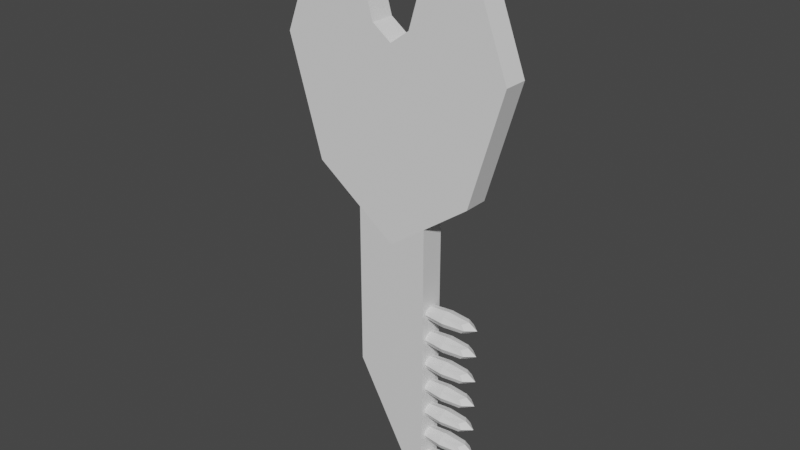 # Source: key.blend  (saved by Blender 2.80.75; exported with 4.5.12 LTS)
import bpy
from mathutils import Matrix  # noqa: F401  (used for matrix-valued properties, if any)

bpy.ops.wm.read_factory_settings(use_empty=True)
scene = bpy.context.scene
scene.name = 'Scene'

# ---- collections
col_collection = bpy.data.collections.new('Collection'); scene.collection.children.link(col_collection)

# ---- materials (node trees are filled in below, after node groups)
mat_material = bpy.data.materials.new('Material')
mat_material.alpha_threshold = 0.0
mat_material.use_transparent_shadow = False
mat_material.line_color = (0.0, 0.0, 0.0, 1.0)

# ---- material node trees
mat_material.use_nodes = True; mat_material.node_tree.nodes.clear()
_N = mat_material.node_tree.nodes; _L = mat_material.node_tree.links
n0 = _N.new('ShaderNodeOutputMaterial'); n0.name = 'Material Output'; n0.location = (300, 300)
n1 = _N.new('ShaderNodeBsdfPrincipled'); n1.name = 'Principled BSDF'; n1.location = (10, 300)
n1.distribution = 'GGX'
n1.subsurface_method = 'BURLEY'
n1.inputs[2].default_value = 0.4
n1.inputs[3].default_value = 1.45
n1.inputs[27].default_value = (0.0, 0.0, 0.0, 1.0)
n1.inputs[28].default_value = 1.0
_L.new(n1.outputs[0], n0.inputs[0])
n0.is_active_output = True

# ---- world
world_world = bpy.data.worlds.new('World'); scene.world = world_world
world_world.use_nodes = True; world_world.node_tree.nodes.clear()
_N = world_world.node_tree.nodes; _L = world_world.node_tree.links
n0 = _N.new('ShaderNodeOutputWorld'); n0.name = 'World Output'; n0.location = (300, 300)
n1 = _N.new('ShaderNodeBackground'); n1.name = 'Background'; n1.location = (10, 300)
n1.inputs[0].default_value = (0.05088, 0.05088, 0.05088, 1.0)
_L.new(n1.outputs[0], n0.inputs[0])
n0.is_active_output = True
world_world.color = (0.05088, 0.05088, 0.05088)
world_world.use_sun_shadow = False
world_world.sun_shadow_jitter_overblur = 0.0

# ---- meshes
me_cube = bpy.data.meshes.new('Cube')
me_cube.from_pydata([(0.02632, 0.008708, 0.1513), (0.02632, 0.008708, -0.1495), (0.02632, -0.008708, 0.1513), (0.02632, -0.008708, -0.1495), (-0.02632, 0.008708, 0.1513), (-0.02632, 0.008708, -0.05462), (-0.02632, -0.008708, 0.1513), (-0.02632, -0.008708, -0.05462)], [], [(0, 4, 6, 2), (3, 2, 6, 7), (7, 6, 4, 5), (5, 1, 3, 7), (1, 0, 2, 3), (5, 4, 0, 1)])
_uv = me_cube.uv_layers.new(name='UVMap')
_uv.uv.foreach_set('vector', [0.375, 0.0, 0.625, 0.0, 0.625, 0.25, 0.375, 0.25, 0.375, 0.25, 0.625, 0.25, 0.625, 0.5, 0.375, 0.5, 0.375, 0.5, 0.625, 0.5, 0.625, 0.75, 0.375, 0.75, 0.375, 0.75, 0.625, 0.75, 0.625, 1.0, 0.375, 1.0, 0.125, 0.5, 0.375, 0.5, 0.375, 0.75, 0.125, 0.75, 0.625, 0.5, 0.875, 0.5, 0.875, 0.75, 0.625, 0.75])
me_cube.materials.append(mat_material)
me_cube.use_remesh_preserve_volume = False
me_cube.use_remesh_preserve_attributes = False
me_cube.use_mirror_vertex_groups = False
me_cube.update()
me_cylinder = bpy.data.meshes.new('Cylinder')
me_cylinder.from_pydata([(0.0, 0.008738, 0.2563), (0.0, -0.008738, 0.2563), (0.0589, 0.008738, 0.2319), (0.0589, -0.008738, 0.2319), (0.0833, 0.008738, 0.1677), (0.0833, -0.008738, 0.1677), (0.0589, 0.008738, 0.08556), (0.0589, -0.008738, 0.08556), (-7.283e-09, 0.008738, 0.04261), (-7.283e-09, -0.008738, 0.04261), (-0.0589, 0.008738, 0.08556), (-0.0589, -0.008738, 0.08556), (-0.0833, 0.008738, 0.1677), (-0.0833, -0.008738, 0.1677), (-0.0589, 0.008738, 0.2319), (-0.0589, -0.008738, 0.2319), (0.0137, -0.008738, 0.2206), (0.0137, 0.008738, 0.2206), (0.01938, -0.008738, 0.2057), (0.01938, 0.008738, 0.2057), (-0.0137, 0.008738, 0.1866), (-0.0137, -0.008738, 0.1866), (0.0137, 0.008738, 0.1866), (0.0137, -0.008738, 0.1866), (0.0, -0.008738, 0.2263), (0.0, 0.008738, 0.2263), (-0.01938, 0.008738, 0.2057), (-0.01938, -0.008738, 0.2057), (-0.0137, -0.008738, 0.2206), (-0.0137, 0.008738, 0.2206), (-1.694e-09, 0.008738, 0.1766), (-1.694e-09, -0.008738, 0.1766)], [], [(0, 1, 3, 2), (2, 3, 5, 4), (4, 5, 7, 6), (6, 7, 9, 8), (8, 9, 11, 10), (10, 11, 13, 12), (3, 18, 23, 31, 21, 27, 15, 13, 11, 9, 7, 5), (12, 13, 15, 14), (14, 15, 1, 0), (0, 2, 19, 17, 25, 29, 26, 14), (29, 28, 27, 26), (15, 27, 28, 24, 16, 18, 3, 1), (19, 18, 16, 17), (26, 27, 21, 20), (22, 23, 18, 19), (30, 31, 23, 22), (25, 24, 28, 29), (17, 16, 24, 25), (20, 21, 31, 30), (14, 26, 20, 30, 22, 19, 2, 4, 6, 8, 10, 12)])
_uv = me_cylinder.uv_layers.new(name='UVMap')
_uv.uv.foreach_set('vector', [1.0, 0.5, 1.0, 1.0, 0.875, 1.0, 0.875, 0.5, 0.875, 0.5, 0.875, 1.0, 0.75, 1.0, 0.75, 0.5, 0.75, 0.5, 0.75, 1.0, 0.625, 1.0, 0.625, 0.5, 0.625, 0.5, 0.625, 1.0, 0.5, 1.0, 0.5, 0.5, 0.5, 0.5, 0.5, 1.0, 0.375, 1.0, 0.375, 0.5, 0.375, 0.5, 0.375, 1.0, 0.25, 1.0, 0.25, 0.5, 0.4197, 0.4197, 0.3058, 0.3588, 0.2895, 0.3123, 0.25, 0.2888, 0.2105, 0.3123, 0.1942, 0.3588, 0.08029, 0.4197, 0.01, 0.25, 0.08029, 0.08029, 0.25, 0.01, 0.4197, 0.08029, 0.49, 0.25, 0.25, 0.5, 0.25, 1.0, 0.125, 1.0, 0.125, 0.5, 0.125, 0.5, 0.125, 1.0, 0.0, 1.0, 0.0, 0.5, 0.75, 0.49, 0.9197, 0.4197, 0.8058, 0.3588, 0.7895, 0.3967, 0.75, 0.4117, 0.7105, 0.3967, 0.6942, 0.3588, 0.5803, 0.4197, 0.125, 0.6228, 0.125, 0.8772, 0.25, 0.8772, 0.25, 0.6228, 0.08029, 0.4197, 0.1942, 0.3588, 0.2105, 0.3967, 0.25, 0.4117, 0.2895, 0.3967, 0.3058, 0.3588, 0.4197, 0.4197, 0.25, 0.49, 0.75, 0.6228, 0.75, 0.8772, 0.875, 0.8772, 0.875, 0.6228, 0.25, 0.6228, 0.25, 0.8772, 0.375, 0.8772, 0.375, 0.6228, 0.625, 0.6228, 0.625, 0.8772, 0.75, 0.8772, 0.75, 0.6228, 0.5, 0.6228, 0.5, 0.8772, 0.625, 0.8772, 0.625, 0.6228, 0.0, 0.6228, 0.0, 0.8772, 0.125, 0.8772, 0.125, 0.6228, 0.875, 0.6228, 0.875, 0.8772, 1.0, 0.8772, 1.0, 0.6228, 0.375, 0.6228, 0.375, 0.8772, 0.5, 0.8772, 0.5, 0.6228, 0.5803, 0.4197, 0.6942, 0.3588, 0.7105, 0.3123, 0.75, 0.2888, 0.7895, 0.3123, 0.8058, 0.3588, 0.9197, 0.4197, 0.99, 0.25, 0.9197, 0.08029, 0.75, 0.01, 0.5803, 0.08029, 0.51, 0.25])
me_cylinder.use_remesh_preserve_volume = False
me_cylinder.use_remesh_preserve_attributes = False
me_cylinder.use_mirror_vertex_groups = False
me_cylinder.update()
me_cube_001 = bpy.data.meshes.new('Cube.001')
me_cube_001.from_pydata([(0.02628, -0.004256, -0.1205), (0.02628, -0.004256, -0.1141), (0.02628, 0.004256, -0.1205), (0.02628, 0.004256, -0.1141), (0.05401, -0.004256, -0.1205), (0.05401, -0.004256, -0.1141), (0.05401, 0.004256, -0.1205), (0.05401, 0.004256, -0.1141), (0.02324, 8.738e-09, -0.1212), (0.02324, -0.005188, -0.1173), (0.02324, 8.675e-09, -0.1134), (0.02324, 0.005188, -0.1173), (0.04014, 0.005188, -0.1212), (0.04014, 0.005188, -0.1134), (0.05704, 0.005188, -0.1173), (0.05704, 8.587e-09, -0.1212), (0.05704, 8.714e-09, -0.1134), (0.05704, -0.005188, -0.1173), (0.04014, -0.005188, -0.1212), (0.04014, -0.005188, -0.1134), (0.01687, 8.627e-09, -0.1173), (0.04014, 0.007146, -0.1173), (0.06342, 8.619e-09, -0.1173), (0.04014, -0.007146, -0.1173), (0.04014, 8.682e-09, -0.1227), (0.04014, 8.611e-09, -0.1119), (0.02628, -0.004256, -0.1012), (0.02628, -0.004256, -0.09478), (0.02628, 0.004256, -0.1012), (0.02628, 0.004256, -0.09478), (0.05401, -0.004256, -0.1012), (0.05401, -0.004256, -0.09478), (0.05401, 0.004256, -0.1012), (0.05401, 0.004256, -0.09478), (0.02324, 8.738e-09, -0.1019), (0.02324, -0.005188, -0.09798), (0.02324, 8.675e-09, -0.09408), (0.02324, 0.005188, -0.09798), (0.04014, 0.005188, -0.1019), (0.04014, 0.005188, -0.09408), (0.05704, 0.005188, -0.09798), (0.05704, 8.587e-09, -0.1019), (0.05704, 8.714e-09, -0.09408), (0.05704, -0.005188, -0.09798), (0.04014, -0.005188, -0.1019), (0.04014, -0.005188, -0.09408), (0.01687, 8.627e-09, -0.09798), (0.04014, 0.007146, -0.09798), (0.06342, 8.619e-09, -0.09798), (0.04014, -0.007146, -0.09798), (0.04014, 8.682e-09, -0.1033), (0.04014, 8.611e-09, -0.09261), (0.02628, -0.004256, -0.08185), (0.02628, -0.004256, -0.07545), (0.02628, 0.004256, -0.08185), (0.02628, 0.004256, -0.07545), (0.05401, -0.004256, -0.08185), (0.05401, -0.004256, -0.07545), (0.05401, 0.004256, -0.08185), (0.05401, 0.004256, -0.07545), (0.02324, 8.738e-09, -0.08255), (0.02324, -0.005188, -0.07865), (0.02324, 8.675e-09, -0.07475), (0.02324, 0.005188, -0.07865), (0.04014, 0.005188, -0.08255), (0.04014, 0.005188, -0.07475), (0.05704, 0.005188, -0.07865), (0.05704, 8.587e-09, -0.08255), (0.05704, 8.714e-09, -0.07475), (0.05704, -0.005188, -0.07865), (0.04014, -0.005188, -0.08255), (0.04014, -0.005188, -0.07475), (0.01687, 8.627e-09, -0.07865), (0.04014, 0.007146, -0.07865), (0.06342, 8.619e-09, -0.07865), (0.04014, -0.007146, -0.07865), (0.04014, 8.682e-09, -0.08402), (0.04014, 8.611e-09, -0.07328), (0.02628, -0.004256, -0.06252), (0.02628, -0.004256, -0.05613), (0.02628, 0.004256, -0.06252), (0.02628, 0.004256, -0.05613), (0.05401, -0.004256, -0.06252), (0.05401, -0.004256, -0.05613), (0.05401, 0.004256, -0.06252), (0.05401, 0.004256, -0.05613), (0.02324, 8.738e-09, -0.06322), (0.02324, -0.005188, -0.05933), (0.02324, 8.675e-09, -0.05543), (0.02324, 0.005188, -0.05933), (0.04014, 0.005188, -0.06322), (0.04014, 0.005188, -0.05543), (0.05704, 0.005188, -0.05933), (0.05704, 8.587e-09, -0.06322), (0.05704, 8.714e-09, -0.05543), (0.05704, -0.005188, -0.05933), (0.04014, -0.005188, -0.06322), (0.04014, -0.005188, -0.05543), (0.01687, 8.627e-09, -0.05933), (0.04014, 0.007146, -0.05933), (0.06342, 8.619e-09, -0.05933), (0.04014, -0.007146, -0.05933), (0.04014, 8.682e-09, -0.06469), (0.04014, 8.611e-09, -0.05396), (0.02628, -0.004256, -0.0432), (0.02628, -0.004256, -0.0368), (0.02628, 0.004256, -0.0432), (0.02628, 0.004256, -0.0368), (0.05401, -0.004256, -0.0432), (0.05401, -0.004256, -0.0368), (0.05401, 0.004256, -0.0432), (0.05401, 0.004256, -0.0368), (0.02324, 8.738e-09, -0.0439), (0.02324, -0.005188, -0.04), (0.02324, 8.675e-09, -0.0361), (0.02324, 0.005188, -0.04), (0.04014, 0.005188, -0.0439), (0.04014, 0.005188, -0.0361), (0.05704, 0.005188, -0.04), (0.05704, 8.587e-09, -0.0439), (0.05704, 8.714e-09, -0.0361), (0.05704, -0.005188, -0.04), (0.04014, -0.005188, -0.0439), (0.04014, -0.005188, -0.0361), (0.01687, 8.627e-09, -0.04), (0.04014, 0.007146, -0.04), (0.06342, 8.619e-09, -0.04), (0.04014, -0.007146, -0.04), (0.04014, 8.682e-09, -0.04537), (0.04014, 8.611e-09, -0.03463), (0.02628, -0.004256, -0.02387), (0.02628, -0.004256, -0.01748), (0.02628, 0.004256, -0.02387), (0.02628, 0.004256, -0.01748), (0.05401, -0.004256, -0.02387), (0.05401, -0.004256, -0.01748), (0.05401, 0.004256, -0.02387), (0.05401, 0.004256, -0.01748), (0.02324, 8.738e-09, -0.02457), (0.02324, -0.005188, -0.02067), (0.02324, 8.675e-09, -0.01678), (0.02324, 0.005188, -0.02067), (0.04014, 0.005188, -0.02457), (0.04014, 0.005188, -0.01678), (0.05704, 0.005188, -0.02067), (0.05704, 8.587e-09, -0.02457), (0.05704, 8.714e-09, -0.01678), (0.05704, -0.005188, -0.02067), (0.04014, -0.005188, -0.02457), (0.04014, -0.005188, -0.01678), (0.01687, 8.627e-09, -0.02067), (0.04014, 0.007146, -0.02067), (0.06342, 8.619e-09, -0.02067), (0.04014, -0.007146, -0.02067), (0.04014, 8.682e-09, -0.02604), (0.04014, 8.611e-09, -0.01531), (0.02628, -0.004256, -0.004546), (0.02628, -0.004256, 0.001849), (0.02628, 0.004256, -0.004546), (0.02628, 0.004256, 0.001849), (0.05401, -0.004256, -0.004546), (0.05401, -0.004256, 0.001849), (0.05401, 0.004256, -0.004546), (0.05401, 0.004256, 0.001849), (0.02324, 8.738e-09, -0.005246), (0.02324, -0.005188, -0.001348), (0.02324, 8.675e-09, 0.00255), (0.02324, 0.005188, -0.001348), (0.04014, 0.005188, -0.005246), (0.04014, 0.005188, 0.00255), (0.05704, 0.005188, -0.001348), (0.05704, 8.587e-09, -0.005246), (0.05704, 8.714e-09, 0.00255), (0.05704, -0.005188, -0.001348), (0.04014, -0.005188, -0.005246), (0.04014, -0.005188, 0.00255), (0.01687, 8.627e-09, -0.001348), (0.04014, 0.007146, -0.001348), (0.06342, 8.619e-09, -0.001348), (0.04014, -0.007146, -0.001348), (0.04014, 8.682e-09, -0.006717), (0.04014, 8.611e-09, 0.00402)], [], [(0, 9, 20, 8), (9, 1, 10, 20), (20, 10, 3, 11), (8, 20, 11, 2), (2, 11, 21, 12), (11, 3, 13, 21), (21, 13, 7, 14), (12, 21, 14, 6), (6, 14, 22, 15), (14, 7, 16, 22), (22, 16, 5, 17), (15, 22, 17, 4), (4, 17, 23, 18), (17, 5, 19, 23), (23, 19, 1, 9), (18, 23, 9, 0), (2, 12, 24, 8), (12, 6, 15, 24), (24, 15, 4, 18), (8, 24, 18, 0), (7, 13, 25, 16), (13, 3, 10, 25), (25, 10, 1, 19), (16, 25, 19, 5), (26, 35, 46, 34), (35, 27, 36, 46), (46, 36, 29, 37), (34, 46, 37, 28), (28, 37, 47, 38), (37, 29, 39, 47), (47, 39, 33, 40), (38, 47, 40, 32), (32, 40, 48, 41), (40, 33, 42, 48), (48, 42, 31, 43), (41, 48, 43, 30), (30, 43, 49, 44), (43, 31, 45, 49), (49, 45, 27, 35), (44, 49, 35, 26), (28, 38, 50, 34), (38, 32, 41, 50), (50, 41, 30, 44), (34, 50, 44, 26), (33, 39, 51, 42), (39, 29, 36, 51), (51, 36, 27, 45), (42, 51, 45, 31), (52, 61, 72, 60), (61, 53, 62, 72), (72, 62, 55, 63), (60, 72, 63, 54), (54, 63, 73, 64), (63, 55, 65, 73), (73, 65, 59, 66), (64, 73, 66, 58), (58, 66, 74, 67), (66, 59, 68, 74), (74, 68, 57, 69), (67, 74, 69, 56), (56, 69, 75, 70), (69, 57, 71, 75), (75, 71, 53, 61), (70, 75, 61, 52), (54, 64, 76, 60), (64, 58, 67, 76), (76, 67, 56, 70), (60, 76, 70, 52), (59, 65, 77, 68), (65, 55, 62, 77), (77, 62, 53, 71), (68, 77, 71, 57), (78, 87, 98, 86), (87, 79, 88, 98), (98, 88, 81, 89), (86, 98, 89, 80), (80, 89, 99, 90), (89, 81, 91, 99), (99, 91, 85, 92), (90, 99, 92, 84), (84, 92, 100, 93), (92, 85, 94, 100), (100, 94, 83, 95), (93, 100, 95, 82), (82, 95, 101, 96), (95, 83, 97, 101), (101, 97, 79, 87), (96, 101, 87, 78), (80, 90, 102, 86), (90, 84, 93, 102), (102, 93, 82, 96), (86, 102, 96, 78), (85, 91, 103, 94), (91, 81, 88, 103), (103, 88, 79, 97), (94, 103, 97, 83), (104, 113, 124, 112), (113, 105, 114, 124), (124, 114, 107, 115), (112, 124, 115, 106), (106, 115, 125, 116), (115, 107, 117, 125), (125, 117, 111, 118), (116, 125, 118, 110), (110, 118, 126, 119), (118, 111, 120, 126), (126, 120, 109, 121), (119, 126, 121, 108), (108, 121, 127, 122), (121, 109, 123, 127), (127, 123, 105, 113), (122, 127, 113, 104), (106, 116, 128, 112), (116, 110, 119, 128), (128, 119, 108, 122), (112, 128, 122, 104), (111, 117, 129, 120), (117, 107, 114, 129), (129, 114, 105, 123), (120, 129, 123, 109), (130, 139, 150, 138), (139, 131, 140, 150), (150, 140, 133, 141), (138, 150, 141, 132), (132, 141, 151, 142), (141, 133, 143, 151), (151, 143, 137, 144), (142, 151, 144, 136), (136, 144, 152, 145), (144, 137, 146, 152), (152, 146, 135, 147), (145, 152, 147, 134), (134, 147, 153, 148), (147, 135, 149, 153), (153, 149, 131, 139), (148, 153, 139, 130), (132, 142, 154, 138), (142, 136, 145, 154), (154, 145, 134, 148), (138, 154, 148, 130), (137, 143, 155, 146), (143, 133, 140, 155), (155, 140, 131, 149), (146, 155, 149, 135), (156, 165, 176, 164), (165, 157, 166, 176), (176, 166, 159, 167), (164, 176, 167, 158), (158, 167, 177, 168), (167, 159, 169, 177), (177, 169, 163, 170), (168, 177, 170, 162), (162, 170, 178, 171), (170, 163, 172, 178), (178, 172, 161, 173), (171, 178, 173, 160), (160, 173, 179, 174), (173, 161, 175, 179), (179, 175, 157, 165), (174, 179, 165, 156), (158, 168, 180, 164), (168, 162, 171, 180), (180, 171, 160, 174), (164, 180, 174, 156), (163, 169, 181, 172), (169, 159, 166, 181), (181, 166, 157, 175), (172, 181, 175, 161)])
_uv = me_cube_001.uv_layers.new(name='UVMap')
_uv.uv.foreach_set('vector', [0.375, 0.0, 0.5, 0.0, 0.5, 0.125, 0.375, 0.125, 0.5, 0.0, 0.625, 0.0, 0.625, 0.125, 0.5, 0.125, 0.5, 0.125, 0.625, 0.125, 0.625, 0.25, 0.5, 0.25, 0.375, 0.125, 0.5, 0.125, 0.5, 0.25, 0.375, 0.25, 0.375, 0.25, 0.5, 0.25, 0.5, 0.3733, 0.3698, 0.3698, 0.5, 0.25, 0.625, 0.25, 0.6302, 0.3698, 0.5, 0.3733, 0.5, 0.3733, 0.6302, 0.3698, 0.6667, 0.4583, 0.5, 0.4931, 0.3698, 0.3698, 0.5, 0.3733, 0.5, 0.4931, 0.3333, 0.4583, 0.3333, 0.4583, 0.5, 0.4931, 0.5, 0.625, 0.3681, 0.625, 0.5, 0.4931, 0.6667, 0.4583, 0.6319, 0.625, 0.5, 0.625, 0.5, 0.625, 0.6319, 0.625, 0.6667, 0.7917, 0.5, 0.7569, 0.3681, 0.625, 0.5, 0.625, 0.5, 0.7569, 0.3333, 0.7917, 0.3333, 0.7917, 0.5, 0.7569, 0.5, 0.8767, 0.3698, 0.8802, 0.5, 0.7569, 0.6667, 0.7917, 0.6302, 0.8802, 0.5, 0.8767, 0.5, 0.8767, 0.6302, 0.8802, 0.625, 1.0, 0.5, 1.0, 0.3698, 0.8802, 0.5, 0.8767, 0.5, 1.0, 0.375, 1.0, 0.125, 0.5, 0.2448, 0.4948, 0.2483, 0.625, 0.125, 0.625, 0.2448, 0.4948, 0.3333, 0.4583, 0.3681, 0.625, 0.2483, 0.625, 0.2483, 0.625, 0.3681, 0.625, 0.3333, 0.7917, 0.2448, 0.7552, 0.125, 0.625, 0.2483, 0.625, 0.2448, 0.7552, 0.125, 0.75, 0.6667, 0.4583, 0.7552, 0.4948, 0.7517, 0.625, 0.6319, 0.625, 0.7552, 0.4948, 0.875, 0.5, 0.875, 0.625, 0.7517, 0.625, 0.7517, 0.625, 0.875, 0.625, 0.875, 0.75, 0.7552, 0.7552, 0.6319, 0.625, 0.7517, 0.625, 0.7552, 0.7552, 0.6667, 0.7917, 0.375, 0.0, 0.5, 0.0, 0.5, 0.125, 0.375, 0.125, 0.5, 0.0, 0.625, 0.0, 0.625, 0.125, 0.5, 0.125, 0.5, 0.125, 0.625, 0.125, 0.625, 0.25, 0.5, 0.25, 0.375, 0.125, 0.5, 0.125, 0.5, 0.25, 0.375, 0.25, 0.375, 0.25, 0.5, 0.25, 0.5, 0.3733, 0.3698, 0.3698, 0.5, 0.25, 0.625, 0.25, 0.6302, 0.3698, 0.5, 0.3733, 0.5, 0.3733, 0.6302, 0.3698, 0.6667, 0.4583, 0.5, 0.4931, 0.3698, 0.3698, 0.5, 0.3733, 0.5, 0.4931, 0.3333, 0.4583, 0.3333, 0.4583, 0.5, 0.4931, 0.5, 0.625, 0.3681, 0.625, 0.5, 0.4931, 0.6667, 0.4583, 0.6319, 0.625, 0.5, 0.625, 0.5, 0.625, 0.6319, 0.625, 0.6667, 0.7917, 0.5, 0.7569, 0.3681, 0.625, 0.5, 0.625, 0.5, 0.7569, 0.3333, 0.7917, 0.3333, 0.7917, 0.5, 0.7569, 0.5, 0.8767, 0.3698, 0.8802, 0.5, 0.7569, 0.6667, 0.7917, 0.6302, 0.8802, 0.5, 0.8767, 0.5, 0.8767, 0.6302, 0.8802, 0.625, 1.0, 0.5, 1.0, 0.3698, 0.8802, 0.5, 0.8767, 0.5, 1.0, 0.375, 1.0, 0.125, 0.5, 0.2448, 0.4948, 0.2483, 0.625, 0.125, 0.625, 0.2448, 0.4948, 0.3333, 0.4583, 0.3681, 0.625, 0.2483, 0.625, 0.2483, 0.625, 0.3681, 0.625, 0.3333, 0.7917, 0.2448, 0.7552, 0.125, 0.625, 0.2483, 0.625, 0.2448, 0.7552, 0.125, 0.75, 0.6667, 0.4583, 0.7552, 0.4948, 0.7517, 0.625, 0.6319, 0.625, 0.7552, 0.4948, 0.875, 0.5, 0.875, 0.625, 0.7517, 0.625, 0.7517, 0.625, 0.875, 0.625, 0.875, 0.75, 0.7552, 0.7552, 0.6319, 0.625, 0.7517, 0.625, 0.7552, 0.7552, 0.6667, 0.7917, 0.375, 0.0, 0.5, 0.0, 0.5, 0.125, 0.375, 0.125, 0.5, 0.0, 0.625, 0.0, 0.625, 0.125, 0.5, 0.125, 0.5, 0.125, 0.625, 0.125, 0.625, 0.25, 0.5, 0.25, 0.375, 0.125, 0.5, 0.125, 0.5, 0.25, 0.375, 0.25, 0.375, 0.25, 0.5, 0.25, 0.5, 0.3733, 0.3698, 0.3698, 0.5, 0.25, 0.625, 0.25, 0.6302, 0.3698, 0.5, 0.3733, 0.5, 0.3733, 0.6302, 0.3698, 0.6667, 0.4583, 0.5, 0.4931, 0.3698, 0.3698, 0.5, 0.3733, 0.5, 0.4931, 0.3333, 0.4583, 0.3333, 0.4583, 0.5, 0.4931, 0.5, 0.625, 0.3681, 0.625, 0.5, 0.4931, 0.6667, 0.4583, 0.6319, 0.625, 0.5, 0.625, 0.5, 0.625, 0.6319, 0.625, 0.6667, 0.7917, 0.5, 0.7569, 0.3681, 0.625, 0.5, 0.625, 0.5, 0.7569, 0.3333, 0.7917, 0.3333, 0.7917, 0.5, 0.7569, 0.5, 0.8767, 0.3698, 0.8802, 0.5, 0.7569, 0.6667, 0.7917, 0.6302, 0.8802, 0.5, 0.8767, 0.5, 0.8767, 0.6302, 0.8802, 0.625, 1.0, 0.5, 1.0, 0.3698, 0.8802, 0.5, 0.8767, 0.5, 1.0, 0.375, 1.0, 0.125, 0.5, 0.2448, 0.4948, 0.2483, 0.625, 0.125, 0.625, 0.2448, 0.4948, 0.3333, 0.4583, 0.3681, 0.625, 0.2483, 0.625, 0.2483, 0.625, 0.3681, 0.625, 0.3333, 0.7917, 0.2448, 0.7552, 0.125, 0.625, 0.2483, 0.625, 0.2448, 0.7552, 0.125, 0.75, 0.6667, 0.4583, 0.7552, 0.4948, 0.7517, 0.625, 0.6319, 0.625, 0.7552, 0.4948, 0.875, 0.5, 0.875, 0.625, 0.7517, 0.625, 0.7517, 0.625, 0.875, 0.625, 0.875, 0.75, 0.7552, 0.7552, 0.6319, 0.625, 0.7517, 0.625, 0.7552, 0.7552, 0.6667, 0.7917, 0.375, 0.0, 0.5, 0.0, 0.5, 0.125, 0.375, 0.125, 0.5, 0.0, 0.625, 0.0, 0.625, 0.125, 0.5, 0.125, 0.5, 0.125, 0.625, 0.125, 0.625, 0.25, 0.5, 0.25, 0.375, 0.125, 0.5, 0.125, 0.5, 0.25, 0.375, 0.25, 0.375, 0.25, 0.5, 0.25, 0.5, 0.3733, 0.3698, 0.3698, 0.5, 0.25, 0.625, 0.25, 0.6302, 0.3698, 0.5, 0.3733, 0.5, 0.3733, 0.6302, 0.3698, 0.6667, 0.4583, 0.5, 0.4931, 0.3698, 0.3698, 0.5, 0.3733, 0.5, 0.4931, 0.3333, 0.4583, 0.3333, 0.4583, 0.5, 0.4931, 0.5, 0.625, 0.3681, 0.625, 0.5, 0.4931, 0.6667, 0.4583, 0.6319, 0.625, 0.5, 0.625, 0.5, 0.625, 0.6319, 0.625, 0.6667, 0.7917, 0.5, 0.7569, 0.3681, 0.625, 0.5, 0.625, 0.5, 0.7569, 0.3333, 0.7917, 0.3333, 0.7917, 0.5, 0.7569, 0.5, 0.8767, 0.3698, 0.8802, 0.5, 0.7569, 0.6667, 0.7917, 0.6302, 0.8802, 0.5, 0.8767, 0.5, 0.8767, 0.6302, 0.8802, 0.625, 1.0, 0.5, 1.0, 0.3698, 0.8802, 0.5, 0.8767, 0.5, 1.0, 0.375, 1.0, 0.125, 0.5, 0.2448, 0.4948, 0.2483, 0.625, 0.125, 0.625, 0.2448, 0.4948, 0.3333, 0.4583, 0.3681, 0.625, 0.2483, 0.625, 0.2483, 0.625, 0.3681, 0.625, 0.3333, 0.7917, 0.2448, 0.7552, 0.125, 0.625, 0.2483, 0.625, 0.2448, 0.7552, 0.125, 0.75, 0.6667, 0.4583, 0.7552, 0.4948, 0.7517, 0.625, 0.6319, 0.625, 0.7552, 0.4948, 0.875, 0.5, 0.875, 0.625, 0.7517, 0.625, 0.7517, 0.625, 0.875, 0.625, 0.875, 0.75, 0.7552, 0.7552, 0.6319, 0.625, 0.7517, 0.625, 0.7552, 0.7552, 0.6667, 0.7917, 0.375, 0.0, 0.5, 0.0, 0.5, 0.125, 0.375, 0.125, 0.5, 0.0, 0.625, 0.0, 0.625, 0.125, 0.5, 0.125, 0.5, 0.125, 0.625, 0.125, 0.625, 0.25, 0.5, 0.25, 0.375, 0.125, 0.5, 0.125, 0.5, 0.25, 0.375, 0.25, 0.375, 0.25, 0.5, 0.25, 0.5, 0.3733, 0.3698, 0.3698, 0.5, 0.25, 0.625, 0.25, 0.6302, 0.3698, 0.5, 0.3733, 0.5, 0.3733, 0.6302, 0.3698, 0.6667, 0.4583, 0.5, 0.4931, 0.3698, 0.3698, 0.5, 0.3733, 0.5, 0.4931, 0.3333, 0.4583, 0.3333, 0.4583, 0.5, 0.4931, 0.5, 0.625, 0.3681, 0.625, 0.5, 0.4931, 0.6667, 0.4583, 0.6319, 0.625, 0.5, 0.625, 0.5, 0.625, 0.6319, 0.625, 0.6667, 0.7917, 0.5, 0.7569, 0.3681, 0.625, 0.5, 0.625, 0.5, 0.7569, 0.3333, 0.7917, 0.3333, 0.7917, 0.5, 0.7569, 0.5, 0.8767, 0.3698, 0.8802, 0.5, 0.7569, 0.6667, 0.7917, 0.6302, 0.8802, 0.5, 0.8767, 0.5, 0.8767, 0.6302, 0.8802, 0.625, 1.0, 0.5, 1.0, 0.3698, 0.8802, 0.5, 0.8767, 0.5, 1.0, 0.375, 1.0, 0.125, 0.5, 0.2448, 0.4948, 0.2483, 0.625, 0.125, 0.625, 0.2448, 0.4948, 0.3333, 0.4583, 0.3681, 0.625, 0.2483, 0.625, 0.2483, 0.625, 0.3681, 0.625, 0.3333, 0.7917, 0.2448, 0.7552, 0.125, 0.625, 0.2483, 0.625, 0.2448, 0.7552, 0.125, 0.75, 0.6667, 0.4583, 0.7552, 0.4948, 0.7517, 0.625, 0.6319, 0.625, 0.7552, 0.4948, 0.875, 0.5, 0.875, 0.625, 0.7517, 0.625, 0.7517, 0.625, 0.875, 0.625, 0.875, 0.75, 0.7552, 0.7552, 0.6319, 0.625, 0.7517, 0.625, 0.7552, 0.7552, 0.6667, 0.7917, 0.375, 0.0, 0.5, 0.0, 0.5, 0.125, 0.375, 0.125, 0.5, 0.0, 0.625, 0.0, 0.625, 0.125, 0.5, 0.125, 0.5, 0.125, 0.625, 0.125, 0.625, 0.25, 0.5, 0.25, 0.375, 0.125, 0.5, 0.125, 0.5, 0.25, 0.375, 0.25, 0.375, 0.25, 0.5, 0.25, 0.5, 0.3733, 0.3698, 0.3698, 0.5, 0.25, 0.625, 0.25, 0.6302, 0.3698, 0.5, 0.3733, 0.5, 0.3733, 0.6302, 0.3698, 0.6667, 0.4583, 0.5, 0.4931, 0.3698, 0.3698, 0.5, 0.3733, 0.5, 0.4931, 0.3333, 0.4583, 0.3333, 0.4583, 0.5, 0.4931, 0.5, 0.625, 0.3681, 0.625, 0.5, 0.4931, 0.6667, 0.4583, 0.6319, 0.625, 0.5, 0.625, 0.5, 0.625, 0.6319, 0.625, 0.6667, 0.7917, 0.5, 0.7569, 0.3681, 0.625, 0.5, 0.625, 0.5, 0.7569, 0.3333, 0.7917, 0.3333, 0.7917, 0.5, 0.7569, 0.5, 0.8767, 0.3698, 0.8802, 0.5, 0.7569, 0.6667, 0.7917, 0.6302, 0.8802, 0.5, 0.8767, 0.5, 0.8767, 0.6302, 0.8802, 0.625, 1.0, 0.5, 1.0, 0.3698, 0.8802, 0.5, 0.8767, 0.5, 1.0, 0.375, 1.0, 0.125, 0.5, 0.2448, 0.4948, 0.2483, 0.625, 0.125, 0.625, 0.2448, 0.4948, 0.3333, 0.4583, 0.3681, 0.625, 0.2483, 0.625, 0.2483, 0.625, 0.3681, 0.625, 0.3333, 0.7917, 0.2448, 0.7552, 0.125, 0.625, 0.2483, 0.625, 0.2448, 0.7552, 0.125, 0.75, 0.6667, 0.4583, 0.7552, 0.4948, 0.7517, 0.625, 0.6319, 0.625, 0.7552, 0.4948, 0.875, 0.5, 0.875, 0.625, 0.7517, 0.625, 0.7517, 0.625, 0.875, 0.625, 0.875, 0.75, 0.7552, 0.7552, 0.6319, 0.625, 0.7517, 0.625, 0.7552, 0.7552, 0.6667, 0.7917, 0.375, 0.0, 0.5, 0.0, 0.5, 0.125, 0.375, 0.125, 0.5, 0.0, 0.625, 0.0, 0.625, 0.125, 0.5, 0.125, 0.5, 0.125, 0.625, 0.125, 0.625, 0.25, 0.5, 0.25, 0.375, 0.125, 0.5, 0.125, 0.5, 0.25, 0.375, 0.25, 0.375, 0.25, 0.5, 0.25, 0.5, 0.3733, 0.3698, 0.3698, 0.5, 0.25, 0.625, 0.25, 0.6302, 0.3698, 0.5, 0.3733, 0.5, 0.3733, 0.6302, 0.3698, 0.6667, 0.4583, 0.5, 0.4931, 0.3698, 0.3698, 0.5, 0.3733, 0.5, 0.4931, 0.3333, 0.4583, 0.3333, 0.4583, 0.5, 0.4931, 0.5, 0.625, 0.3681, 0.625, 0.5, 0.4931, 0.6667, 0.4583, 0.6319, 0.625, 0.5, 0.625, 0.5, 0.625, 0.6319, 0.625, 0.6667, 0.7917, 0.5, 0.7569, 0.3681, 0.625, 0.5, 0.625, 0.5, 0.7569, 0.3333, 0.7917, 0.3333, 0.7917, 0.5, 0.7569, 0.5, 0.8767, 0.3698, 0.8802, 0.5, 0.7569, 0.6667, 0.7917, 0.6302, 0.8802, 0.5, 0.8767, 0.5, 0.8767, 0.6302, 0.8802, 0.625, 1.0, 0.5, 1.0, 0.3698, 0.8802, 0.5, 0.8767, 0.5, 1.0, 0.375, 1.0, 0.125, 0.5, 0.2448, 0.4948, 0.2483, 0.625, 0.125, 0.625, 0.2448, 0.4948, 0.3333, 0.4583, 0.3681, 0.625, 0.2483, 0.625, 0.2483, 0.625, 0.3681, 0.625, 0.3333, 0.7917, 0.2448, 0.7552, 0.125, 0.625, 0.2483, 0.625, 0.2448, 0.7552, 0.125, 0.75, 0.6667, 0.4583, 0.7552, 0.4948, 0.7517, 0.625, 0.6319, 0.625, 0.7552, 0.4948, 0.875, 0.5, 0.875, 0.625, 0.7517, 0.625, 0.7517, 0.625, 0.875, 0.625, 0.875, 0.75, 0.7552, 0.7552, 0.6319, 0.625, 0.7517, 0.625, 0.7552, 0.7552, 0.6667, 0.7917])
me_cube_001.use_remesh_preserve_volume = False
me_cube_001.use_remesh_preserve_attributes = False
me_cube_001.use_mirror_vertex_groups = False
me_cube_001.update()

# ---- objects
ob_cube = bpy.data.objects.new('Cube', me_cube)
ob_cylinder = bpy.data.objects.new('Cylinder', me_cylinder)
ob_cube_001 = bpy.data.objects.new('Cube.001', me_cube_001)

# ---- transforms, parenting, visibility, modifiers, constraints
ob_cube.location = (0.0, 0.0, 0.0)
ob_cube.lock_rotations_4d = False
ob_cube.empty_display_type = 'ARROWS'
ob_cube.lineart.crease_threshold = 0.0
ob_cylinder.location = (0.0, 0.0, 0.0)
ob_cylinder.lineart.crease_threshold = 0.0
ob_cube_001.location = (0.0, 0.0, 0.0)
ob_cube_001.lineart.crease_threshold = 0.0

# ---- collection membership
col_collection.objects.link(ob_cube)
col_collection.objects.link(ob_cylinder)
col_collection.objects.link(ob_cube_001)

# ---- scene / render settings (as saved in the file)
scene.frame_start = 1; scene.frame_end = 250; scene.frame_set(1)
scene.render.engine = 'BLENDER_EEVEE_NEXT'
scene.cycles.use_denoising = False
scene.cycles.samples = 128
scene.cycles.sampling_pattern = 'TABULATED_SOBOL'
scene.cycles.use_adaptive_sampling = False
scene.cycles.use_light_tree = False
scene.view_settings.view_transform = 'Filmic'
bpy.context.view_layer.update()

# ---- added for rendering (the .blend has no active camera and no usable light): camera, sun
cam_auto = bpy.data.cameras.new('AutoCamera')
cam_auto.lens = 50.0
cam_auto.sensor_width = 36.0
cam_auto.clip_end = 1000.0
ob_auto_camera = bpy.data.objects.new('AutoCamera', cam_auto)
scene.collection.objects.link(ob_auto_camera)
ob_auto_camera.location = (0.406153, -0.487383, 0.378327)
ob_auto_camera.rotation_euler = (1.09748, -7.21219e-08, 0.694738)
scene.camera = ob_auto_camera
light_auto_sun = bpy.data.lights.new('AutoSun', 'SUN')
light_auto_sun.energy = 3.0
light_auto_sun.angle = 0.0523599
ob_auto_sun = bpy.data.objects.new('AutoSun', light_auto_sun)
scene.collection.objects.link(ob_auto_sun)
ob_auto_sun.rotation_euler = (0.872665, 0.174533, 0.523599)
bpy.context.view_layer.update()
